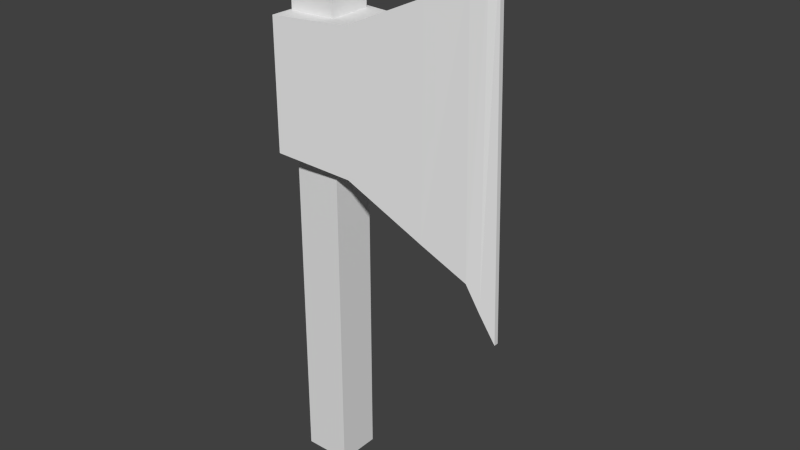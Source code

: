 # Source: Axe.blend  (saved by Blender 2.75.0; exported with 4.5.12 LTS)
import bpy
from mathutils import Matrix  # noqa: F401  (used for matrix-valued properties, if any)

bpy.ops.wm.read_factory_settings(use_empty=True)
scene = bpy.context.scene
scene.name = 'Scene'

# ---- collections
col_collection_1 = bpy.data.collections.new('Collection 1'); scene.collection.children.link(col_collection_1)

# ---- materials (node trees are filled in below, after node groups)
mat_material = bpy.data.materials.new('Material')
mat_material.alpha_threshold = 0.0
mat_material.use_transparent_shadow = False
mat_material.roughness = 0.5
mat_material.line_color = (0.0, 0.0, 0.0, 1.0)

# ---- material node trees

# ---- world
world_world = bpy.data.worlds.new('World'); scene.world = world_world
world_world.color = (0.05088, 0.05088, 0.05088)
world_world.use_sun_shadow = False
world_world.sun_shadow_jitter_overblur = 0.0
world_world.cycles.sampling_method = 'MANUAL'
world_world.cycles.sample_map_resolution = 256

# ---- meshes
me_cube_001 = bpy.data.meshes.new('Cube.001')
me_cube_001.from_pydata([(-1.0, -0.6085, -1.0), (-1.0, -0.6085, 1.0), (-1.0, 0.6085, -1.0), (-1.0, 0.6085, 1.0), (2.4, -0.03692, -3.093), (2.233, -0.03692, 2.594), (2.4, 0.03692, -3.093), (2.233, 0.03692, 2.594), (1.269, 0.2469, 1.555), (1.269, 0.2469, -1.84), (1.269, -0.2469, 1.555), (1.269, -0.2469, -1.84), (0.1347, 0.4277, -1.152), (0.1347, -0.4277, 1.029), (0.1347, 0.4277, 1.029), (0.1347, -0.4277, -1.152), (2.108, 0.08626, 2.219), (2.164, -0.08626, -2.66), (2.164, 0.08626, -2.66), (2.108, -0.08626, 2.219), (1.959, 0.137, -2.244), (1.883, -0.137, 1.944), (1.883, 0.137, 1.944), (1.959, -0.137, -2.244), (2.4, 0.03692, -3.093), (2.4, -0.03692, -3.093)], [], [(1, 3, 2, 0), (16, 7, 24, 18), (7, 5, 25, 6), (13, 1, 0, 15), (17, 18, 24, 4), (13, 14, 3, 1), (21, 22, 8, 10), (15, 12, 9, 11), (21, 10, 11, 23), (14, 8, 9, 12), (3, 14, 12, 2), (0, 2, 12, 15), (10, 8, 14, 13), (10, 13, 15, 11), (5, 19, 17, 4), (5, 7, 16, 19), (23, 20, 18, 17), (22, 16, 18, 20), (8, 22, 20, 9), (11, 9, 20, 23), (19, 21, 23, 17), (19, 16, 22, 21)])
me_cube_001.use_remesh_preserve_volume = False
me_cube_001.use_remesh_preserve_attributes = False
me_cube_001.use_mirror_vertex_groups = False
me_cube_001.update()
me_cube = bpy.data.meshes.new('Cube')
me_cube.from_pydata([(0.3689, 0.3429, -3.221), (0.3689, -0.3429, -3.221), (-0.3689, -0.3429, -3.221), (-0.3689, 0.3429, -3.221), (0.3689, 0.3429, 3.221), (0.3689, -0.3429, 3.221), (-0.3689, -0.3429, 3.221), (-0.3689, 0.3429, 3.221)], [], [(0, 1, 2, 3), (4, 7, 6, 5), (0, 4, 5, 1), (1, 5, 6, 2), (2, 6, 7, 3), (4, 0, 3, 7)])
me_cube.materials.append(mat_material)
me_cube.use_remesh_preserve_volume = False
me_cube.use_remesh_preserve_attributes = False
me_cube.use_mirror_vertex_groups = False
me_cube.update()

# ---- objects
ob_cube_001 = bpy.data.objects.new('Cube.001', me_cube_001)
ob_cube = bpy.data.objects.new('Cube', me_cube)

# ---- transforms, parenting, visibility, modifiers, constraints
ob_cube_001.location = (1.0, -0.05373, 2.69)
ob_cube_001.lineart.crease_threshold = 0.0
ob_cube.location = (0.4147, 0.0, 0.3161)
ob_cube.scale = (1.0, 1.0, 1.2)
ob_cube.lock_rotations_4d = False
ob_cube.empty_display_type = 'ARROWS'
ob_cube.lineart.crease_threshold = 0.0

# ---- collection membership
col_collection_1.objects.link(ob_cube_001)
col_collection_1.objects.link(ob_cube)

# ---- scene / render settings (as saved in the file)
scene.frame_start = 1; scene.frame_end = 250; scene.frame_set(1)
scene.render.engine = 'BLENDER_EEVEE_NEXT'
scene.render.resolution_percentage = 50
scene.render.dither_intensity = 0.0
scene.cycles.use_denoising = False
scene.cycles.samples = 10
scene.cycles.sampling_pattern = 'TABULATED_SOBOL'
scene.cycles.light_sampling_threshold = 0.0
scene.cycles.use_adaptive_sampling = False
scene.cycles.use_light_tree = False
scene.cycles.blur_glossy = 0.0
scene.cycles.pixel_filter_type = 'GAUSSIAN'
scene.cycles.sample_clamp_indirect = 0.0
scene.view_settings.view_transform = 'Standard'
bpy.context.view_layer.update()

# ---- added for rendering (the .blend has no active camera and no usable light): camera, sun
cam_auto = bpy.data.cameras.new('AutoCamera')
cam_auto.lens = 50.0
cam_auto.sensor_width = 36.0
cam_auto.clip_end = 1000.0
ob_auto_camera = bpy.data.objects.new('AutoCamera', cam_auto)
scene.collection.objects.link(ob_auto_camera)
ob_auto_camera.location = (10.5299, -10.6498, 7.93167)
ob_auto_camera.rotation_euler = (1.09748, -7.21219e-08, 0.694738)
scene.camera = ob_auto_camera
light_auto_sun = bpy.data.lights.new('AutoSun', 'SUN')
light_auto_sun.energy = 3.0
light_auto_sun.angle = 0.0523599
ob_auto_sun = bpy.data.objects.new('AutoSun', light_auto_sun)
scene.collection.objects.link(ob_auto_sun)
ob_auto_sun.rotation_euler = (0.872665, 0.174533, 0.523599)
bpy.context.view_layer.update()
